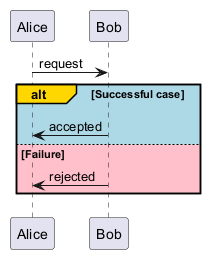

The diagram above was rendered by PlantUML. Its source (embedded in the PNG):
@startuml
Alice -> Bob: request
alt#Gold #LightBlue Successful case
    Bob -> Alice: accepted
else #Pink Failure
    Bob -> Alice: rejected
end
@enduml